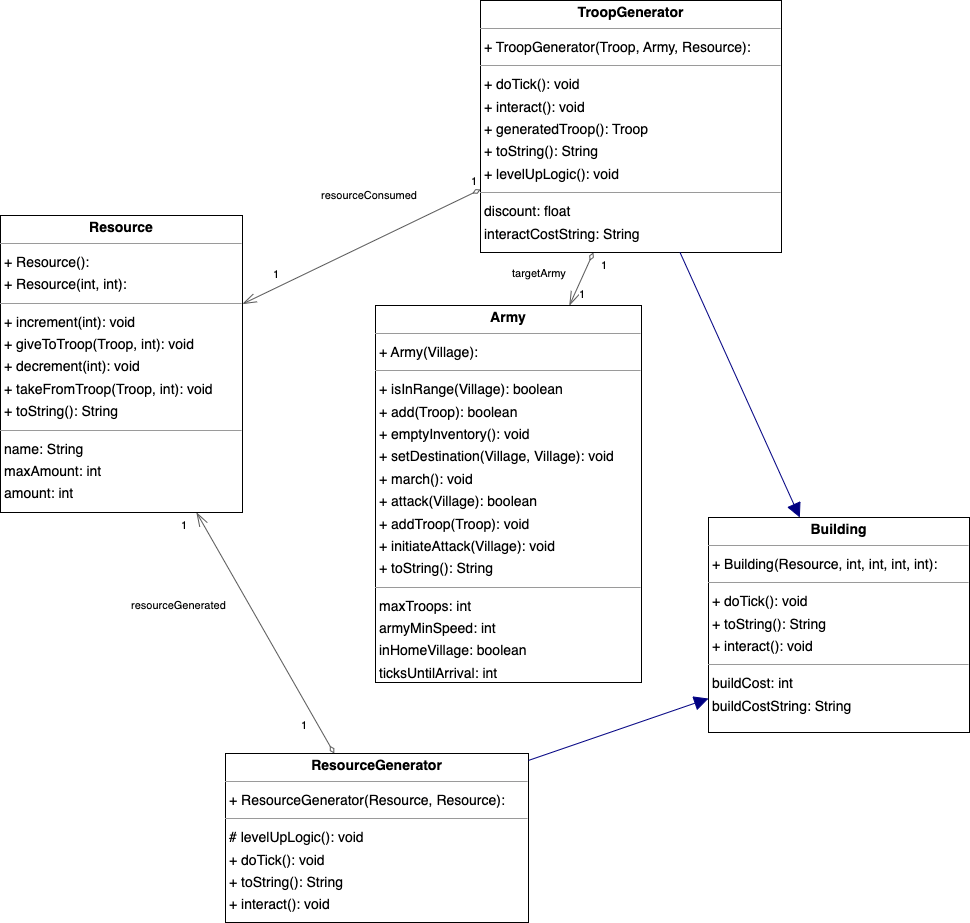

The diagram above was exported from draw.io. Its source (the exported page's mxGraphModel, read from the mxfile embedded in the PNG):
<mxGraphModel dx="1656" dy="921" grid="1" gridSize="10" guides="1" tooltips="1" connect="1" arrows="1" fold="1" page="0" pageScale="1" pageWidth="827" pageHeight="1169" background="none" math="0" shadow="0">
  <root>
    <mxCell id="0" />
    <mxCell id="1" parent="0" />
    <mxCell id="node4" value="&lt;p style=&quot;margin:0px;margin-top:4px;text-align:center;&quot;&gt;&lt;b&gt;Army&lt;/b&gt;&lt;/p&gt;&lt;hr size=&quot;1&quot;/&gt;&lt;p style=&quot;margin:0 0 0 4px;line-height:1.6;&quot;&gt;+ Army(Village): &lt;/p&gt;&lt;hr size=&quot;1&quot;/&gt;&lt;p style=&quot;margin:0 0 0 4px;line-height:1.6;&quot;&gt;+ isInRange(Village): boolean&lt;br/&gt;+ add(Troop): boolean&lt;br/&gt;+ emptyInventory(): void&lt;br/&gt;+ setDestination(Village, Village): void&lt;br/&gt;+ march(): void&lt;br/&gt;+ attack(Village): boolean&lt;br/&gt;+ addTroop(Troop): void&lt;br/&gt;+ initiateAttack(Village): void&lt;br/&gt;+ toString(): String&lt;/p&gt;&lt;hr size=&quot;1&quot;/&gt;&lt;p style=&quot;margin:0 0 0 4px;line-height:1.6;&quot;&gt; maxTroops: int&lt;br/&gt; armyMinSpeed: int&lt;br/&gt; inHomeVillage: boolean&lt;br/&gt; ticksUntilArrival: int&lt;/p&gt;" style="verticalAlign=top;align=left;overflow=fill;fontSize=14;fontFamily=Helvetica;html=1;rounded=0;shadow=0;comic=0;labelBackgroundColor=none;strokeWidth=1;" parent="1" vertex="1">
      <mxGeometry x="446" y="433" width="266" height="377" as="geometry" />
    </mxCell>
    <mxCell id="node1" value="&lt;p style=&quot;margin:0px;margin-top:4px;text-align:center;&quot;&gt;&lt;b&gt;Building&lt;/b&gt;&lt;/p&gt;&lt;hr size=&quot;1&quot;/&gt;&lt;p style=&quot;margin:0 0 0 4px;line-height:1.6;&quot;&gt;+ Building(Resource, int, int, int, int): &lt;/p&gt;&lt;hr size=&quot;1&quot;/&gt;&lt;p style=&quot;margin:0 0 0 4px;line-height:1.6;&quot;&gt;+ doTick(): void&lt;br/&gt;+ toString(): String&lt;br/&gt;+ interact(): void&lt;/p&gt;&lt;hr size=&quot;1&quot;/&gt;&lt;p style=&quot;margin:0 0 0 4px;line-height:1.6;&quot;&gt; buildCost: int&lt;br/&gt; buildCostString: String&lt;/p&gt;" style="verticalAlign=top;align=left;overflow=fill;fontSize=14;fontFamily=Helvetica;html=1;rounded=0;shadow=0;comic=0;labelBackgroundColor=none;strokeWidth=1;" parent="1" vertex="1">
      <mxGeometry x="779" y="645" width="261" height="215" as="geometry" />
    </mxCell>
    <mxCell id="node0" value="&lt;p style=&quot;margin:0px;margin-top:4px;text-align:center;&quot;&gt;&lt;b&gt;Resource&lt;/b&gt;&lt;/p&gt;&lt;hr size=&quot;1&quot;/&gt;&lt;p style=&quot;margin:0 0 0 4px;line-height:1.6;&quot;&gt;+ Resource(): &lt;br/&gt;+ Resource(int, int): &lt;/p&gt;&lt;hr size=&quot;1&quot;/&gt;&lt;p style=&quot;margin:0 0 0 4px;line-height:1.6;&quot;&gt;+ increment(int): void&lt;br/&gt;+ giveToTroop(Troop, int): void&lt;br/&gt;+ decrement(int): void&lt;br/&gt;+ takeFromTroop(Troop, int): void&lt;br/&gt;+ toString(): String&lt;/p&gt;&lt;hr size=&quot;1&quot;/&gt;&lt;p style=&quot;margin:0 0 0 4px;line-height:1.6;&quot;&gt; name: String&lt;br/&gt; maxAmount: int&lt;br/&gt; amount: int&lt;/p&gt;" style="verticalAlign=top;align=left;overflow=fill;fontSize=14;fontFamily=Helvetica;html=1;rounded=0;shadow=0;comic=0;labelBackgroundColor=none;strokeWidth=1;" parent="1" vertex="1">
      <mxGeometry x="71" y="343" width="242" height="297" as="geometry" />
    </mxCell>
    <mxCell id="node2" value="&lt;p style=&quot;margin:0px;margin-top:4px;text-align:center;&quot;&gt;&lt;b&gt;ResourceGenerator&lt;/b&gt;&lt;/p&gt;&lt;hr size=&quot;1&quot;/&gt;&lt;p style=&quot;margin:0 0 0 4px;line-height:1.6;&quot;&gt;+ ResourceGenerator(Resource, Resource): &lt;/p&gt;&lt;hr size=&quot;1&quot;/&gt;&lt;p style=&quot;margin:0 0 0 4px;line-height:1.6;&quot;&gt;# levelUpLogic(): void&lt;br/&gt;+ doTick(): void&lt;br/&gt;+ toString(): String&lt;br/&gt;+ interact(): void&lt;/p&gt;" style="verticalAlign=top;align=left;overflow=fill;fontSize=14;fontFamily=Helvetica;html=1;rounded=0;shadow=0;comic=0;labelBackgroundColor=none;strokeWidth=1;" parent="1" vertex="1">
      <mxGeometry x="296" y="881" width="303" height="169" as="geometry" />
    </mxCell>
    <mxCell id="node3" value="&lt;p style=&quot;margin:0px;margin-top:4px;text-align:center;&quot;&gt;&lt;b&gt;TroopGenerator&lt;/b&gt;&lt;/p&gt;&lt;hr size=&quot;1&quot;/&gt;&lt;p style=&quot;margin:0 0 0 4px;line-height:1.6;&quot;&gt;+ TroopGenerator(Troop, Army, Resource): &lt;/p&gt;&lt;hr size=&quot;1&quot;/&gt;&lt;p style=&quot;margin:0 0 0 4px;line-height:1.6;&quot;&gt;+ doTick(): void&lt;br/&gt;+ interact(): void&lt;br/&gt;+ generatedTroop(): Troop&lt;br/&gt;+ toString(): String&lt;br/&gt;+ levelUpLogic(): void&lt;/p&gt;&lt;hr size=&quot;1&quot;/&gt;&lt;p style=&quot;margin:0 0 0 4px;line-height:1.6;&quot;&gt; discount: float&lt;br/&gt; interactCostString: String&lt;/p&gt;" style="verticalAlign=top;align=left;overflow=fill;fontSize=14;fontFamily=Helvetica;html=1;rounded=0;shadow=0;comic=0;labelBackgroundColor=none;strokeWidth=1;" parent="1" vertex="1">
      <mxGeometry x="551" y="128" width="301" height="252" as="geometry" />
    </mxCell>
    <mxCell id="edge1" value="" style="html=1;rounded=1;;dashed=0;startArrow=none;endArrow=block;endSize=12;strokeColor=#000082;exitX=1.000;exitY=0.041;exitDx=0;exitDy=0;entryX=0.000;entryY=0.842;entryDx=0;entryDy=0;" parent="1" source="node2" target="node1" edge="1">
      <mxGeometry width="50" height="50" relative="1" as="geometry">
        <Array as="points" />
      </mxGeometry>
    </mxCell>
    <mxCell id="edge2" value="" style="html=1;rounded=1;;dashed=0;startArrow=diamondThin;endArrow=openThin;endSize=12;strokeColor=#595959;exitX=0.359;exitY=0.000;exitDx=0;exitDy=0;entryX=0.810;entryY=1.000;entryDx=0;entryDy=0;startFill=0;" parent="1" source="node2" target="node0" edge="1">
      <mxGeometry width="50" height="50" relative="1" as="geometry">
        <Array as="points" />
      </mxGeometry>
    </mxCell>
    <mxCell id="label12" value="1" style="edgeLabel;resizable=0;html=1;align=left;verticalAlign=top;strokeColor=default;" parent="edge2" vertex="1" connectable="0">
      <mxGeometry x="370" y="840" as="geometry" />
    </mxCell>
    <mxCell id="label16" value="1" style="edgeLabel;resizable=0;html=1;align=left;verticalAlign=top;strokeColor=default;" parent="edge2" vertex="1" connectable="0">
      <mxGeometry x="250" y="640" as="geometry" />
    </mxCell>
    <mxCell id="label17" value="resourceGenerated" style="edgeLabel;resizable=0;html=1;align=left;verticalAlign=top;strokeColor=default;" parent="edge2" vertex="1" connectable="0">
      <mxGeometry x="200" y="720" as="geometry" />
    </mxCell>
    <mxCell id="edge4" value="" style="html=1;rounded=1;;dashed=0;startArrow=diamondThin;endArrow=openThin;endSize=12;strokeColor=#595959;exitX=0.375;exitY=1.000;exitDx=0;exitDy=0;entryX=0.729;entryY=0.000;entryDx=0;entryDy=0;startFill=0;" parent="1" source="node3" target="node4" edge="1">
      <mxGeometry width="50" height="50" relative="1" as="geometry">
        <Array as="points" />
      </mxGeometry>
    </mxCell>
    <mxCell id="label24" value="1" style="edgeLabel;resizable=0;html=1;align=left;verticalAlign=top;strokeColor=default;" parent="edge4" vertex="1" connectable="0">
      <mxGeometry x="670" y="380" as="geometry" />
    </mxCell>
    <mxCell id="label28" value="1" style="edgeLabel;resizable=0;html=1;align=left;verticalAlign=top;strokeColor=default;" parent="edge4" vertex="1" connectable="0">
      <mxGeometry x="648" y="409" as="geometry" />
    </mxCell>
    <mxCell id="label29" value="targetArmy" style="edgeLabel;resizable=0;html=1;align=left;verticalAlign=top;strokeColor=default;" parent="edge4" vertex="1" connectable="0">
      <mxGeometry x="581" y="388" as="geometry" />
    </mxCell>
    <mxCell id="edge3" value="" style="html=1;rounded=1;;dashed=0;startArrow=none;endArrow=block;endSize=12;strokeColor=#000082;exitX=0.663;exitY=1.000;exitDx=0;exitDy=0;entryX=0.350;entryY=0.000;entryDx=0;entryDy=0;" parent="1" source="node3" target="node1" edge="1">
      <mxGeometry width="50" height="50" relative="1" as="geometry">
        <Array as="points" />
      </mxGeometry>
    </mxCell>
    <mxCell id="edge0" value="" style="html=1;rounded=1;;dashed=0;startArrow=diamondThin;endArrow=openThin;endSize=12;strokeColor=#595959;entryX=1.000;entryY=0.298;entryDx=0;entryDy=0;exitX=0;exitY=0.75;exitDx=0;exitDy=0;startFill=0;" parent="1" source="node3" target="node0" edge="1">
      <mxGeometry width="50" height="50" relative="1" as="geometry">
        <Array as="points" />
        <mxPoint x="530" y="330" as="sourcePoint" />
      </mxGeometry>
    </mxCell>
    <mxCell id="label0" value="1" style="edgeLabel;resizable=0;html=1;align=left;verticalAlign=top;strokeColor=default;" parent="edge0" vertex="1" connectable="0">
      <mxGeometry x="540" y="296" as="geometry" />
    </mxCell>
    <mxCell id="label4" value="1" style="edgeLabel;resizable=0;html=1;align=left;verticalAlign=top;strokeColor=default;" parent="edge0" vertex="1" connectable="0">
      <mxGeometry x="342" y="389" as="geometry" />
    </mxCell>
    <mxCell id="label5" value="resourceConsumed" style="edgeLabel;resizable=0;html=1;align=left;verticalAlign=top;strokeColor=default;" parent="edge0" vertex="1" connectable="0">
      <mxGeometry x="390" y="310" as="geometry" />
    </mxCell>
  </root>
</mxGraphModel>